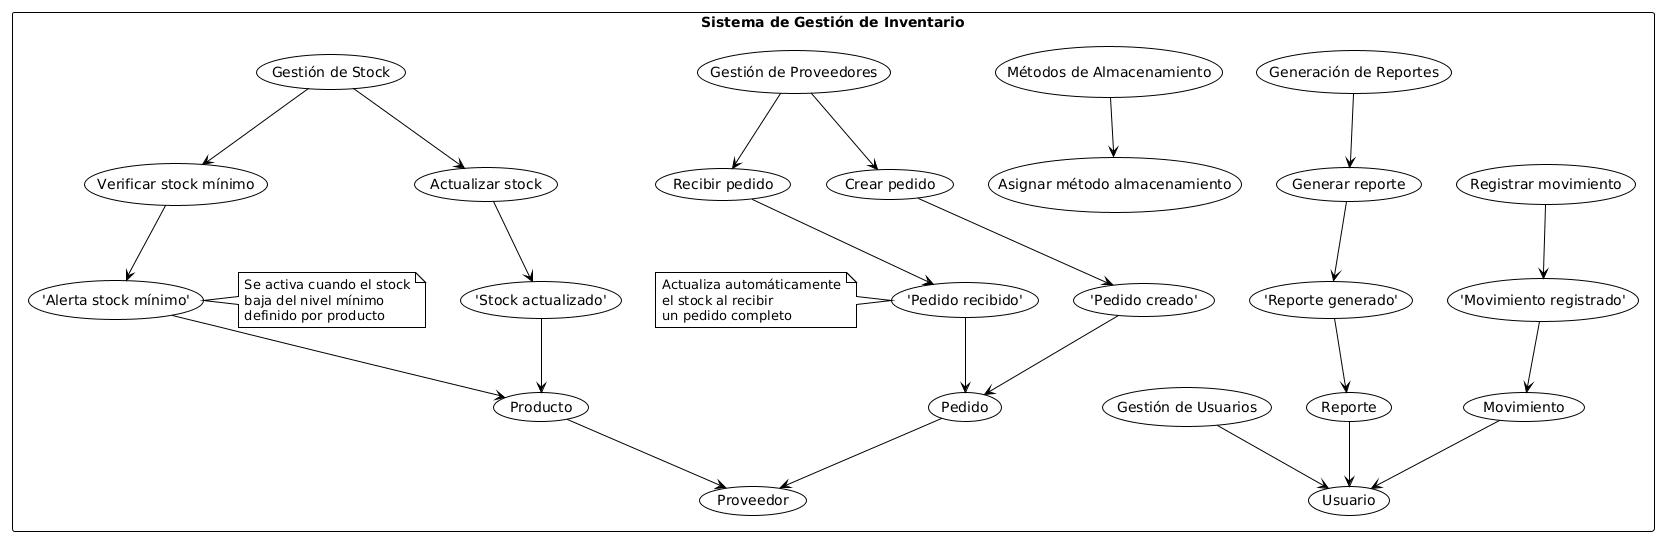

The diagram above was rendered by PlantUML. Its source (embedded in the PNG):
@startuml
!theme plain

skinparam usecase {
  BackgroundColor White
  BorderColor Black
}

rectangle "Sistema de Gestión de Inventario" {

  ('Stock actualizado') as stock_updated
  ('Alerta stock mínimo') as stock_alert
  ('Pedido creado') as order_created
  ('Pedido recibido') as order_received
  ('Movimiento registrado') as movement_logged
  ('Reporte generado') as report_generated
  
  (Gestión de Stock) as stock_management
  (Gestión de Proveedores) as supplier_management
  (Gestión de Usuarios) as user_management
  (Métodos de Almacenamiento) as storage_management
  (Generación de Reportes) as reporting
  
  (Actualizar stock) as update_stock
  (Verificar stock mínimo) as check_min_stock
  (Crear pedido) as create_order
  (Recibir pedido) as receive_order
  (Registrar movimiento) as register_movement
  (Generar reporte) as generate_report
  (Asignar método almacenamiento) as assign_storage
  
  (Producto) as product
  (Proveedor) as supplier
  (Usuario) as user
  (Pedido) as order
  (Movimiento) as movement
  (Reporte) as report
  
  stock_management --> update_stock
  stock_management --> check_min_stock
  supplier_management --> create_order
  supplier_management --> receive_order
  user_management --> user
  storage_management --> assign_storage
  reporting --> generate_report
  
  update_stock --> stock_updated
  check_min_stock --> stock_alert
  create_order --> order_created
  receive_order --> order_received
  register_movement --> movement_logged
  generate_report --> report_generated
  
  stock_updated --> product
  stock_alert --> product
  order_created --> order
  order_received --> order
  movement_logged --> movement
  report_generated --> report
  
  product --> supplier
  order --> supplier
  movement --> user
  report --> user
  
  note right of stock_alert
    Se activa cuando el stock
    baja del nivel mínimo
    definido por producto
  end note
  
  note left of order_received
    Actualiza automáticamente
    el stock al recibir
    un pedido completo
  end note
}
@enduml